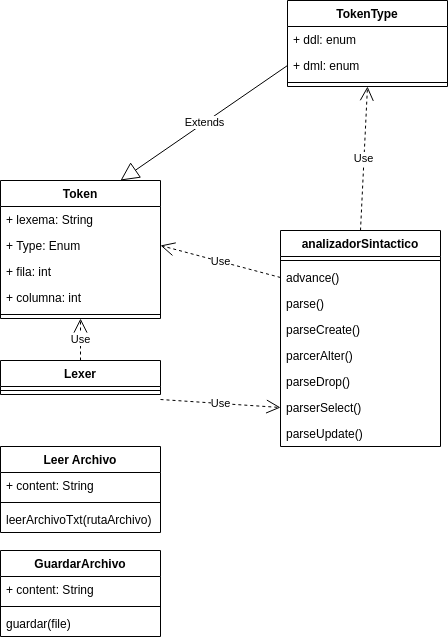

The diagram above was exported from draw.io. Its source (the exported page's mxGraphModel, read from the mxfile embedded in the PNG):
<mxGraphModel dx="1234" dy="1202" grid="1" gridSize="10" guides="1" tooltips="1" connect="1" arrows="1" fold="1" page="1" pageScale="1" pageWidth="827" pageHeight="1169" math="0" shadow="0">
  <root>
    <mxCell id="WIyWlLk6GJQsqaUBKTNV-0" />
    <mxCell id="WIyWlLk6GJQsqaUBKTNV-1" parent="WIyWlLk6GJQsqaUBKTNV-0" />
    <mxCell id="Cxi4-9fk0GoHFzLZdYZU-18" value="Token" style="swimlane;fontStyle=1;align=center;verticalAlign=top;childLayout=stackLayout;horizontal=1;startSize=26;horizontalStack=0;resizeParent=1;resizeParentMax=0;resizeLast=0;collapsible=1;marginBottom=0;whiteSpace=wrap;html=1;" parent="WIyWlLk6GJQsqaUBKTNV-1" vertex="1">
      <mxGeometry x="110" y="220" width="160" height="138" as="geometry" />
    </mxCell>
    <mxCell id="Cxi4-9fk0GoHFzLZdYZU-22" value="+ lexema: String" style="text;strokeColor=none;fillColor=none;align=left;verticalAlign=top;spacingLeft=4;spacingRight=4;overflow=hidden;rotatable=0;points=[[0,0.5],[1,0.5]];portConstraint=eastwest;whiteSpace=wrap;html=1;" parent="Cxi4-9fk0GoHFzLZdYZU-18" vertex="1">
      <mxGeometry y="26" width="160" height="26" as="geometry" />
    </mxCell>
    <mxCell id="Cxi4-9fk0GoHFzLZdYZU-23" value="+ Type: Enum" style="text;strokeColor=none;fillColor=none;align=left;verticalAlign=top;spacingLeft=4;spacingRight=4;overflow=hidden;rotatable=0;points=[[0,0.5],[1,0.5]];portConstraint=eastwest;whiteSpace=wrap;html=1;" parent="Cxi4-9fk0GoHFzLZdYZU-18" vertex="1">
      <mxGeometry y="52" width="160" height="26" as="geometry" />
    </mxCell>
    <mxCell id="Cxi4-9fk0GoHFzLZdYZU-24" value="+ fila: int" style="text;strokeColor=none;fillColor=none;align=left;verticalAlign=top;spacingLeft=4;spacingRight=4;overflow=hidden;rotatable=0;points=[[0,0.5],[1,0.5]];portConstraint=eastwest;whiteSpace=wrap;html=1;" parent="Cxi4-9fk0GoHFzLZdYZU-18" vertex="1">
      <mxGeometry y="78" width="160" height="26" as="geometry" />
    </mxCell>
    <mxCell id="Cxi4-9fk0GoHFzLZdYZU-19" value="+ columna: int" style="text;strokeColor=none;fillColor=none;align=left;verticalAlign=top;spacingLeft=4;spacingRight=4;overflow=hidden;rotatable=0;points=[[0,0.5],[1,0.5]];portConstraint=eastwest;whiteSpace=wrap;html=1;" parent="Cxi4-9fk0GoHFzLZdYZU-18" vertex="1">
      <mxGeometry y="104" width="160" height="26" as="geometry" />
    </mxCell>
    <mxCell id="Cxi4-9fk0GoHFzLZdYZU-20" value="" style="line;strokeWidth=1;fillColor=none;align=left;verticalAlign=middle;spacingTop=-1;spacingLeft=3;spacingRight=3;rotatable=0;labelPosition=right;points=[];portConstraint=eastwest;strokeColor=inherit;" parent="Cxi4-9fk0GoHFzLZdYZU-18" vertex="1">
      <mxGeometry y="130" width="160" height="8" as="geometry" />
    </mxCell>
    <mxCell id="Cxi4-9fk0GoHFzLZdYZU-25" value="Lexer" style="swimlane;fontStyle=1;align=center;verticalAlign=top;childLayout=stackLayout;horizontal=1;startSize=26;horizontalStack=0;resizeParent=1;resizeParentMax=0;resizeLast=0;collapsible=1;marginBottom=0;whiteSpace=wrap;html=1;" parent="WIyWlLk6GJQsqaUBKTNV-1" vertex="1">
      <mxGeometry x="110" y="400" width="160" height="34" as="geometry" />
    </mxCell>
    <mxCell id="Cxi4-9fk0GoHFzLZdYZU-30" value="" style="line;strokeWidth=1;fillColor=none;align=left;verticalAlign=middle;spacingTop=-1;spacingLeft=3;spacingRight=3;rotatable=0;labelPosition=right;points=[];portConstraint=eastwest;strokeColor=inherit;" parent="Cxi4-9fk0GoHFzLZdYZU-25" vertex="1">
      <mxGeometry y="26" width="160" height="8" as="geometry" />
    </mxCell>
    <mxCell id="Cxi4-9fk0GoHFzLZdYZU-35" value="analizadorSintactico" style="swimlane;fontStyle=1;align=center;verticalAlign=top;childLayout=stackLayout;horizontal=1;startSize=26;horizontalStack=0;resizeParent=1;resizeParentMax=0;resizeLast=0;collapsible=1;marginBottom=0;whiteSpace=wrap;html=1;" parent="WIyWlLk6GJQsqaUBKTNV-1" vertex="1">
      <mxGeometry x="390" y="270" width="160" height="216" as="geometry" />
    </mxCell>
    <mxCell id="Cxi4-9fk0GoHFzLZdYZU-39" value="" style="line;strokeWidth=1;fillColor=none;align=left;verticalAlign=middle;spacingTop=-1;spacingLeft=3;spacingRight=3;rotatable=0;labelPosition=right;points=[];portConstraint=eastwest;strokeColor=inherit;" parent="Cxi4-9fk0GoHFzLZdYZU-35" vertex="1">
      <mxGeometry y="26" width="160" height="8" as="geometry" />
    </mxCell>
    <mxCell id="Cxi4-9fk0GoHFzLZdYZU-40" value="advance()" style="text;strokeColor=none;fillColor=none;align=left;verticalAlign=top;spacingLeft=4;spacingRight=4;overflow=hidden;rotatable=0;points=[[0,0.5],[1,0.5]];portConstraint=eastwest;whiteSpace=wrap;html=1;" parent="Cxi4-9fk0GoHFzLZdYZU-35" vertex="1">
      <mxGeometry y="34" width="160" height="26" as="geometry" />
    </mxCell>
    <mxCell id="Cxi4-9fk0GoHFzLZdYZU-41" value="parse()" style="text;strokeColor=none;fillColor=none;align=left;verticalAlign=top;spacingLeft=4;spacingRight=4;overflow=hidden;rotatable=0;points=[[0,0.5],[1,0.5]];portConstraint=eastwest;whiteSpace=wrap;html=1;" parent="Cxi4-9fk0GoHFzLZdYZU-35" vertex="1">
      <mxGeometry y="60" width="160" height="26" as="geometry" />
    </mxCell>
    <mxCell id="Cxi4-9fk0GoHFzLZdYZU-42" value="parseCreate()" style="text;strokeColor=none;fillColor=none;align=left;verticalAlign=top;spacingLeft=4;spacingRight=4;overflow=hidden;rotatable=0;points=[[0,0.5],[1,0.5]];portConstraint=eastwest;whiteSpace=wrap;html=1;" parent="Cxi4-9fk0GoHFzLZdYZU-35" vertex="1">
      <mxGeometry y="86" width="160" height="26" as="geometry" />
    </mxCell>
    <mxCell id="Cxi4-9fk0GoHFzLZdYZU-43" value="parcerAlter()" style="text;strokeColor=none;fillColor=none;align=left;verticalAlign=top;spacingLeft=4;spacingRight=4;overflow=hidden;rotatable=0;points=[[0,0.5],[1,0.5]];portConstraint=eastwest;whiteSpace=wrap;html=1;" parent="Cxi4-9fk0GoHFzLZdYZU-35" vertex="1">
      <mxGeometry y="112" width="160" height="26" as="geometry" />
    </mxCell>
    <mxCell id="Cxi4-9fk0GoHFzLZdYZU-62" value="parseDrop()" style="text;strokeColor=none;fillColor=none;align=left;verticalAlign=top;spacingLeft=4;spacingRight=4;overflow=hidden;rotatable=0;points=[[0,0.5],[1,0.5]];portConstraint=eastwest;whiteSpace=wrap;html=1;" parent="Cxi4-9fk0GoHFzLZdYZU-35" vertex="1">
      <mxGeometry y="138" width="160" height="26" as="geometry" />
    </mxCell>
    <mxCell id="Cxi4-9fk0GoHFzLZdYZU-63" value="parserSelect()" style="text;strokeColor=none;fillColor=none;align=left;verticalAlign=top;spacingLeft=4;spacingRight=4;overflow=hidden;rotatable=0;points=[[0,0.5],[1,0.5]];portConstraint=eastwest;whiteSpace=wrap;html=1;" parent="Cxi4-9fk0GoHFzLZdYZU-35" vertex="1">
      <mxGeometry y="164" width="160" height="26" as="geometry" />
    </mxCell>
    <mxCell id="Cxi4-9fk0GoHFzLZdYZU-64" value="parseUpdate()" style="text;strokeColor=none;fillColor=none;align=left;verticalAlign=top;spacingLeft=4;spacingRight=4;overflow=hidden;rotatable=0;points=[[0,0.5],[1,0.5]];portConstraint=eastwest;whiteSpace=wrap;html=1;" parent="Cxi4-9fk0GoHFzLZdYZU-35" vertex="1">
      <mxGeometry y="190" width="160" height="26" as="geometry" />
    </mxCell>
    <mxCell id="Cxi4-9fk0GoHFzLZdYZU-78" value="Use" style="endArrow=open;endSize=12;dashed=1;html=1;rounded=0;entryX=0;entryY=0.5;entryDx=0;entryDy=0;exitX=1;exitY=0.5;exitDx=0;exitDy=0;" parent="WIyWlLk6GJQsqaUBKTNV-1" target="Cxi4-9fk0GoHFzLZdYZU-63" edge="1">
      <mxGeometry width="160" relative="1" as="geometry">
        <mxPoint x="270" y="439" as="sourcePoint" />
        <mxPoint x="370" y="618" as="targetPoint" />
      </mxGeometry>
    </mxCell>
    <mxCell id="Cxi4-9fk0GoHFzLZdYZU-80" value="Use" style="endArrow=open;endSize=12;dashed=1;html=1;rounded=0;entryX=0.5;entryY=1;entryDx=0;entryDy=0;exitX=0.5;exitY=0;exitDx=0;exitDy=0;" parent="WIyWlLk6GJQsqaUBKTNV-1" source="Cxi4-9fk0GoHFzLZdYZU-25" target="Cxi4-9fk0GoHFzLZdYZU-18" edge="1">
      <mxGeometry width="160" relative="1" as="geometry">
        <mxPoint x="280" y="535" as="sourcePoint" />
        <mxPoint x="370" y="527" as="targetPoint" />
      </mxGeometry>
    </mxCell>
    <mxCell id="Cxi4-9fk0GoHFzLZdYZU-81" value="Leer Archivo" style="swimlane;fontStyle=1;align=center;verticalAlign=top;childLayout=stackLayout;horizontal=1;startSize=26;horizontalStack=0;resizeParent=1;resizeParentMax=0;resizeLast=0;collapsible=1;marginBottom=0;whiteSpace=wrap;html=1;" parent="WIyWlLk6GJQsqaUBKTNV-1" vertex="1">
      <mxGeometry x="110" y="486" width="160" height="86" as="geometry" />
    </mxCell>
    <mxCell id="Cxi4-9fk0GoHFzLZdYZU-82" value="+ content: String" style="text;strokeColor=none;fillColor=none;align=left;verticalAlign=top;spacingLeft=4;spacingRight=4;overflow=hidden;rotatable=0;points=[[0,0.5],[1,0.5]];portConstraint=eastwest;whiteSpace=wrap;html=1;" parent="Cxi4-9fk0GoHFzLZdYZU-81" vertex="1">
      <mxGeometry y="26" width="160" height="26" as="geometry" />
    </mxCell>
    <mxCell id="Cxi4-9fk0GoHFzLZdYZU-86" value="" style="line;strokeWidth=1;fillColor=none;align=left;verticalAlign=middle;spacingTop=-1;spacingLeft=3;spacingRight=3;rotatable=0;labelPosition=right;points=[];portConstraint=eastwest;strokeColor=inherit;" parent="Cxi4-9fk0GoHFzLZdYZU-81" vertex="1">
      <mxGeometry y="52" width="160" height="8" as="geometry" />
    </mxCell>
    <mxCell id="Cxi4-9fk0GoHFzLZdYZU-87" value="leerArchivoTxt(rutaArchivo)" style="text;strokeColor=none;fillColor=none;align=left;verticalAlign=top;spacingLeft=4;spacingRight=4;overflow=hidden;rotatable=0;points=[[0,0.5],[1,0.5]];portConstraint=eastwest;whiteSpace=wrap;html=1;" parent="Cxi4-9fk0GoHFzLZdYZU-81" vertex="1">
      <mxGeometry y="60" width="160" height="26" as="geometry" />
    </mxCell>
    <mxCell id="Cxi4-9fk0GoHFzLZdYZU-88" value="TokenType" style="swimlane;fontStyle=1;align=center;verticalAlign=top;childLayout=stackLayout;horizontal=1;startSize=26;horizontalStack=0;resizeParent=1;resizeParentMax=0;resizeLast=0;collapsible=1;marginBottom=0;whiteSpace=wrap;html=1;" parent="WIyWlLk6GJQsqaUBKTNV-1" vertex="1">
      <mxGeometry x="397" y="40" width="160" height="86" as="geometry" />
    </mxCell>
    <mxCell id="Cxi4-9fk0GoHFzLZdYZU-89" value="+ ddl: enum" style="text;strokeColor=none;fillColor=none;align=left;verticalAlign=top;spacingLeft=4;spacingRight=4;overflow=hidden;rotatable=0;points=[[0,0.5],[1,0.5]];portConstraint=eastwest;whiteSpace=wrap;html=1;" parent="Cxi4-9fk0GoHFzLZdYZU-88" vertex="1">
      <mxGeometry y="26" width="160" height="26" as="geometry" />
    </mxCell>
    <mxCell id="Cxi4-9fk0GoHFzLZdYZU-90" value="+ dml: enum" style="text;strokeColor=none;fillColor=none;align=left;verticalAlign=top;spacingLeft=4;spacingRight=4;overflow=hidden;rotatable=0;points=[[0,0.5],[1,0.5]];portConstraint=eastwest;whiteSpace=wrap;html=1;" parent="Cxi4-9fk0GoHFzLZdYZU-88" vertex="1">
      <mxGeometry y="52" width="160" height="26" as="geometry" />
    </mxCell>
    <mxCell id="Cxi4-9fk0GoHFzLZdYZU-93" value="" style="line;strokeWidth=1;fillColor=none;align=left;verticalAlign=middle;spacingTop=-1;spacingLeft=3;spacingRight=3;rotatable=0;labelPosition=right;points=[];portConstraint=eastwest;strokeColor=inherit;" parent="Cxi4-9fk0GoHFzLZdYZU-88" vertex="1">
      <mxGeometry y="78" width="160" height="8" as="geometry" />
    </mxCell>
    <mxCell id="Cxi4-9fk0GoHFzLZdYZU-94" value="Extends" style="endArrow=block;endSize=16;endFill=0;html=1;rounded=0;entryX=0.75;entryY=0;entryDx=0;entryDy=0;exitX=0;exitY=0.5;exitDx=0;exitDy=0;" parent="WIyWlLk6GJQsqaUBKTNV-1" source="Cxi4-9fk0GoHFzLZdYZU-90" target="Cxi4-9fk0GoHFzLZdYZU-18" edge="1">
      <mxGeometry width="160" relative="1" as="geometry">
        <mxPoint x="180" y="130" as="sourcePoint" />
        <mxPoint x="340" y="130" as="targetPoint" />
      </mxGeometry>
    </mxCell>
    <mxCell id="IaExZnCTkfEqCJrp991s-0" value="Use" style="endArrow=open;endSize=12;dashed=1;html=1;rounded=0;entryX=1;entryY=0.5;entryDx=0;entryDy=0;exitX=0;exitY=0.5;exitDx=0;exitDy=0;" edge="1" parent="WIyWlLk6GJQsqaUBKTNV-1" source="Cxi4-9fk0GoHFzLZdYZU-40" target="Cxi4-9fk0GoHFzLZdYZU-23">
      <mxGeometry width="160" relative="1" as="geometry">
        <mxPoint x="280" y="449" as="sourcePoint" />
        <mxPoint x="400" y="457" as="targetPoint" />
      </mxGeometry>
    </mxCell>
    <mxCell id="IaExZnCTkfEqCJrp991s-1" value="Use" style="endArrow=open;endSize=12;dashed=1;html=1;rounded=0;entryX=0.5;entryY=1;entryDx=0;entryDy=0;exitX=0.5;exitY=0;exitDx=0;exitDy=0;" edge="1" parent="WIyWlLk6GJQsqaUBKTNV-1" source="Cxi4-9fk0GoHFzLZdYZU-35" target="Cxi4-9fk0GoHFzLZdYZU-88">
      <mxGeometry width="160" relative="1" as="geometry">
        <mxPoint x="400" y="327" as="sourcePoint" />
        <mxPoint x="280" y="295" as="targetPoint" />
      </mxGeometry>
    </mxCell>
    <mxCell id="IaExZnCTkfEqCJrp991s-2" value="GuardarArchivo" style="swimlane;fontStyle=1;align=center;verticalAlign=top;childLayout=stackLayout;horizontal=1;startSize=26;horizontalStack=0;resizeParent=1;resizeParentMax=0;resizeLast=0;collapsible=1;marginBottom=0;whiteSpace=wrap;html=1;" vertex="1" parent="WIyWlLk6GJQsqaUBKTNV-1">
      <mxGeometry x="110" y="590" width="160" height="86" as="geometry" />
    </mxCell>
    <mxCell id="IaExZnCTkfEqCJrp991s-3" value="+ content: String" style="text;strokeColor=none;fillColor=none;align=left;verticalAlign=top;spacingLeft=4;spacingRight=4;overflow=hidden;rotatable=0;points=[[0,0.5],[1,0.5]];portConstraint=eastwest;whiteSpace=wrap;html=1;" vertex="1" parent="IaExZnCTkfEqCJrp991s-2">
      <mxGeometry y="26" width="160" height="26" as="geometry" />
    </mxCell>
    <mxCell id="IaExZnCTkfEqCJrp991s-4" value="" style="line;strokeWidth=1;fillColor=none;align=left;verticalAlign=middle;spacingTop=-1;spacingLeft=3;spacingRight=3;rotatable=0;labelPosition=right;points=[];portConstraint=eastwest;strokeColor=inherit;" vertex="1" parent="IaExZnCTkfEqCJrp991s-2">
      <mxGeometry y="52" width="160" height="8" as="geometry" />
    </mxCell>
    <mxCell id="IaExZnCTkfEqCJrp991s-5" value="guardar(file)" style="text;strokeColor=none;fillColor=none;align=left;verticalAlign=top;spacingLeft=4;spacingRight=4;overflow=hidden;rotatable=0;points=[[0,0.5],[1,0.5]];portConstraint=eastwest;whiteSpace=wrap;html=1;" vertex="1" parent="IaExZnCTkfEqCJrp991s-2">
      <mxGeometry y="60" width="160" height="26" as="geometry" />
    </mxCell>
  </root>
</mxGraphModel>